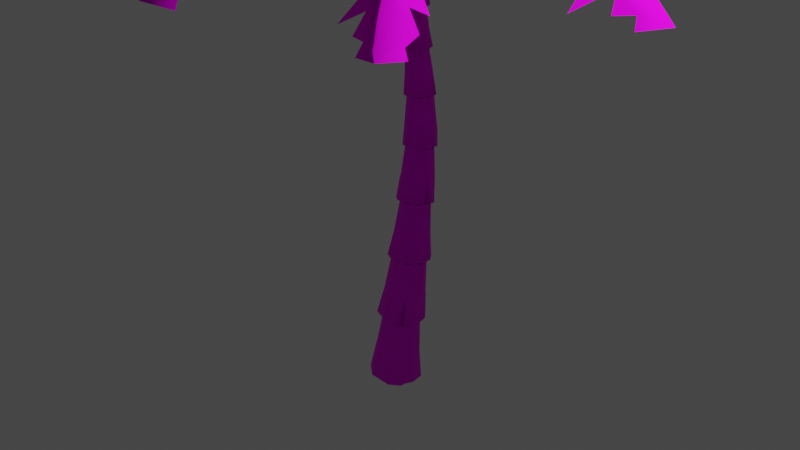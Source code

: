 # Source: Palm.blend  (saved by Blender 5.0.118; exported with 4.5.12 LTS)
import bpy
from mathutils import Matrix  # noqa: F401  (used for matrix-valued properties, if any)

bpy.ops.wm.read_factory_settings(use_empty=True)
scene = bpy.context.scene
scene.name = 'Scene'

# ---- collections
col_collection = bpy.data.collections.new('Collection'); scene.collection.children.link(col_collection)
col_leafs_001 = bpy.data.collections.new('Leafs.001'); scene.collection.children.link(col_leafs_001)

# ---- images (referenced by path relative to the original .blend; pixels are not part of the script)
import os
ASSET_DIR = os.environ.get("B2B_ASSET_DIR", "")  # directory of the original .blend (textures are referenced by path, not embedded)
HERE = os.path.dirname(os.path.abspath(__file__))  # packed textures are extracted next to this script under _unpacked/

def load_image(name, relpath, width, height, colorspace="sRGB"):
    """Load a texture the original file referenced (path relative to the .blend, or extracted next to this script)."""
    p = next((c for c in (os.path.join(HERE, relpath), os.path.join(ASSET_DIR, relpath)) if relpath and os.path.exists(c)), "")
    if p:
        img = bpy.data.images.load(p, check_existing=True)
        img.name = name
    else:  # same state as the original file: an image datablock whose file is absent (Cycles renders it pink)
        img = bpy.data.images.new(name, width, height)
        img.source = "FILE"
        img.filepath = "//" + (relpath or name)
    img.colorspace_settings.name = colorspace
    return img
img_palm_leaf_png = load_image('Palm Leaf.png', 'Palm Leaf.png', 1024, 1024, 'sRGB')
img_palm_2_jpg = load_image('Palm 2.jpg', 'Palm 2.jpg', 1024, 1024, 'sRGB')

# ---- materials (node trees are filled in below, after node groups)
mat_m_leafs = bpy.data.materials.new('m_leafs')
mat_m_leafs.use_backface_culling_lightprobe_volume = False
mat_m_palm = bpy.data.materials.new('m_palm')
mat_m_palm.use_backface_culling_lightprobe_volume = False

# ---- material node trees
mat_m_leafs.use_nodes = True; mat_m_leafs.node_tree.nodes.clear()
_N = mat_m_leafs.node_tree.nodes; _L = mat_m_leafs.node_tree.links
n0 = _N.new('ShaderNodeBsdfPrincipled'); n0.name = 'Principled BSDF'; n0.location = (10, 300)
n0.distribution = 'GGX'
n0.subsurface_method = 'BURLEY'
n0.inputs[2].default_value = 0.8544
n0.inputs[3].default_value = 1.45
n0.inputs[13].default_value = 0.07917
n0.inputs[20].default_value = 0.0
n0.inputs[27].default_value = (0.0, 0.0, 0.0, 1.0)
n0.inputs[28].default_value = 1.0
n1 = _N.new('ShaderNodeOutputMaterial'); n1.name = 'Material Output'; n1.location = (300, 300)
n2 = _N.new('ShaderNodeTexImage'); n2.name = 'Image Texture'; n2.location = (-280, 280)
n2.image = img_palm_leaf_png
_L.new(n0.outputs[0], n1.inputs[0])
_L.new(n2.outputs[0], n0.inputs[0])
n1.is_active_output = True
mat_m_palm.use_nodes = True; mat_m_palm.node_tree.nodes.clear()
_N = mat_m_palm.node_tree.nodes; _L = mat_m_palm.node_tree.links
n0 = _N.new('ShaderNodeBsdfPrincipled'); n0.name = 'Principled BSDF'; n0.location = (10, 300)
n0.distribution = 'GGX'
n0.subsurface_method = 'BURLEY'
n0.inputs[2].default_value = 0.9326
n0.inputs[3].default_value = 1.45
n0.inputs[13].default_value = 0.2958
n0.inputs[27].default_value = (0.0, 0.0, 0.0, 1.0)
n0.inputs[28].default_value = 1.0
n1 = _N.new('ShaderNodeOutputMaterial'); n1.name = 'Material Output'; n1.location = (300, 300)
n2 = _N.new('ShaderNodeTexImage'); n2.name = 'Image Texture'; n2.location = (-280, 280)
n2.image = img_palm_2_jpg
_L.new(n0.outputs[0], n1.inputs[0])
_L.new(n2.outputs[0], n0.inputs[0])
n1.is_active_output = True

# ---- world
world_world = bpy.data.worlds.new('World'); scene.world = world_world
world_world.use_nodes = True; world_world.node_tree.nodes.clear()
_N = world_world.node_tree.nodes; _L = world_world.node_tree.links
n0 = _N.new('ShaderNodeOutputWorld'); n0.name = 'World Output'; n0.location = (300, 300)
n1 = _N.new('ShaderNodeBackground'); n1.name = 'Background'; n1.location = (10, 300)
n1.inputs[0].default_value = (0.05088, 0.05088, 0.05088, 1.0)
_L.new(n1.outputs[0], n0.inputs[0])
n0.is_active_output = True
world_world.color = (0.05088, 0.05088, 0.05088)
world_world.use_sun_shadow = False
world_world.sun_shadow_jitter_overblur = 0.0

# ---- cameras
cam_camera = bpy.data.cameras.new('Camera')
cam_camera.clip_end = 100.0
cam_camera.ortho_scale = 7.314

# ---- lights
light_light = bpy.data.lights.new('Light', 'POINT')
light_light.transmission_factor = 0.0
light_light.energy = 1000.0
light_light.shadow_soft_size = 0.1
light_light.shadow_maximum_resolution = 0.006
light_light.use_absolute_resolution = True

# ---- meshes
me_plane_015 = bpy.data.meshes.new('Plane.015')
me_plane_015.from_pydata([(-0.004188, 0.0006452, 0.001589), (0.7136, -0.3768, -0.4122), (2.219, 0.1053, -0.5813), (1.769, 0.09404, -0.2166), (0.9011, 0.05309, 0.06791), (1.353, 0.07599, -0.03671), (2.163, -0.05228, -0.7516), (0.3793, -0.201, -0.2195), (2.388, -0.08282, -1.046), (1.92, -0.3535, -0.9415), (2.623, 0.126, -1.001), (0.2781, -0.1478, -0.1611), (1.663, -0.2088, -0.5095), (1.197, -0.3094, -0.4515), (1.958, -0.07296, -0.6059), (1.694, -0.3426, -0.7132), (1.741, -0.1096, -0.4547), (2.357, -0.02676, -0.9292), (2.201, -0.1524, -0.9408), (1.088, -0.3745, -0.4995), (1.08, -0.1736, -0.2549), (1.45, -0.4043, -0.6462), (1.399, -0.1829, -0.3632), (0.4684, -0.08031, -0.08438), (0.4848, -0.2565, -0.2803), (0.8113, -0.1529, -0.1622), (2.106, 0.3235, -0.8583), (2.339, 0.313, -1.061), (1.65, 0.3269, -0.5039), (2.074, 0.2589, -0.7239), (1.928, 0.3885, -0.824), (1.849, 0.2773, -0.5764), (1.682, 0.4275, -0.6932), (2.303, 0.2801, -0.9688), (2.119, 0.3509, -0.9191), (1.116, 0.4774, -0.5873), (1.636, 0.2953, -0.454), (1.387, 0.4624, -0.6179), (1.351, 0.3075, -0.3806), (0.5111, 0.3307, -0.3584), (0.761, 0.2714, -0.2423), (1.112, 0.2677, -0.2795), (0.832, 0.4004, -0.4417), (0.854, 0.2379, -0.2022), (0.3563, 0.2316, -0.2503), (0.6832, 0.171, -0.1211), (0.2954, 0.1926, -0.2077), (0.1873, 0.1233, -0.1322), (0.4377, 0.07388, -0.02915)], [], [(3, 12, 16, 15, 14, 9, 6, 2), (2, 6, 18, 17, 8, 10), (5, 13, 22, 21, 12, 3), (4, 25, 1, 20, 19, 13, 5), (0, 11, 23, 7, 24, 25, 4), (27, 33, 34, 26, 2, 10), (26, 29, 30, 31, 32, 28, 3, 2), (28, 36, 37, 38, 35, 5, 3), (40, 39, 45, 44, 46, 48, 47, 0, 4), (35, 41, 42, 43, 40, 4, 5)])
me_plane_015.polygons.foreach_set('use_smooth', [True] * 10)
_uv = me_plane_015.uv_layers.new(name='UVMap')
_uv.uv.foreach_set('vector', [0.5397, 0.5553, 0.7411, 0.552, 0.6756, 0.5731, 0.8292, 0.5867, 0.6529, 0.666, 0.8291, 0.6928, 0.636, 0.7538, 0.5378, 0.752, 0.5378, 0.752, 0.636, 0.7538, 0.7006, 0.7804, 0.6256, 0.8179, 0.662, 0.8363, 0.5367, 0.8906, 0.5408, 0.4008, 0.7956, 0.3953, 0.7129, 0.4507, 0.866, 0.4975, 0.7411, 0.552, 0.5397, 0.5553, 0.5418, 0.2463, 0.6779, 0.2425, 0.8257, 0.2383, 0.6991, 0.3373, 0.8357, 0.3657, 0.7956, 0.3953, 0.5408, 0.4008, 0.543, 0.05162, 0.6542, 0.08622, 0.6157, 0.1344, 0.6941, 0.1216, 0.7356, 0.1584, 0.6779, 0.2425, 0.5418, 0.2463, 0.3844, 0.8299, 0.4081, 0.8118, 0.3477, 0.7634, 0.368, 0.754, 0.5378, 0.752, 0.5367, 0.8906, 0.368, 0.754, 0.4191, 0.7247, 0.3204, 0.6904, 0.4058, 0.63, 0.2946, 0.5907, 0.3689, 0.5543, 0.5397, 0.5553, 0.5378, 0.752, 0.3689, 0.5543, 0.3918, 0.5437, 0.2656, 0.4861, 0.377, 0.4442, 0.2442, 0.3962, 0.5408, 0.4008, 0.5397, 0.5553, 0.3801, 0.2418, 0.3277, 0.1821, 0.4487, 0.2045, 0.3924, 0.1237, 0.4179, 0.1007, 0.5084, 0.1214, 0.463, 0.05988, 0.543, 0.05162, 0.5418, 0.2463, 0.2442, 0.3962, 0.3956, 0.3562, 0.2902, 0.2893, 0.4079, 0.2658, 0.3801, 0.2418, 0.5418, 0.2463, 0.5408, 0.4008])
me_plane_015.materials.append(mat_m_leafs)
me_plane_015.use_remesh_fix_poles = True
me_plane_015.use_remesh_preserve_attributes = False
me_plane_015.use_mirror_vertex_groups = False
me_plane_015.update()
me_cylinder = bpy.data.meshes.new('Cylinder')
me_cylinder.from_pydata([(0.0, 0.1945, -0.4101), (-4.561e-09, 0.2012, 0.365), (0.1376, 0.1376, -0.4101), (0.1423, 0.1423, 0.365), (0.1945, -9.597e-09, -0.4101), (0.2012, -9.366e-09, 0.365), (0.1376, -0.1376, -0.4101), (0.1423, -0.1423, 0.365), (-1.765e-08, -0.1945, -0.4101), (-2.215e-08, -0.2012, 0.365), (-0.1376, -0.1376, -0.4101), (-0.1423, -0.1423, 0.365), (-0.1945, 4.998e-09, -0.4101), (-0.2012, 1.83e-09, 0.365), (-0.1376, 0.1376, -0.4101), (-0.1423, 0.1423, 0.365), (0.0, 0.2574, -0.3804), (0.2868, -1.255e-08, -0.3444), (0.2051, -0.2051, -0.365), (-0.2031, -0.2031, -0.3474), (-0.2872, 3.412e-09, -0.3474), (-2.744e-09, 0.2366, -0.02477), (0.1673, 0.1673, -0.02477), (0.2366, -1.059e-08, -0.02477), (0.1673, -0.1673, -0.02477), (-2.343e-08, -0.2366, -0.02477), (-0.1673, -0.1673, -0.02477), (-0.2366, 2.568e-09, -0.02477), (-0.1673, 0.1673, -0.02477), (0.1735, 0.2181, -0.365), (0.1686, 0.1686, -0.03644), (0.2181, 0.1735, -0.365), (0.1534, 0.1534, -0.3995), (0.07711, -0.2581, -0.365), (-2.392e-08, -0.2502, -0.1113), (-0.07711, -0.2581, -0.365), (-1.927e-08, -0.2145, -0.4006), (-0.2247, 0.1576, -0.365), (-0.1751, 0.1751, -0.09518), (-0.1576, 0.2247, -0.365), (-0.1722, 0.1722, -0.3869)], [], [(21, 1, 3, 22), (22, 3, 5, 23), (23, 5, 7, 24), (24, 7, 9, 25), (25, 9, 11, 26), (26, 11, 13, 27), (27, 13, 15, 28), (28, 15, 1, 21), (0, 14, 40, 39, 16), (29, 30, 32), (2, 0, 16, 29, 32), (6, 4, 17, 18), (33, 34, 36), (8, 6, 18, 33, 36), (12, 10, 19, 20), (37, 38, 40), (14, 12, 20, 37, 40), (39, 38, 28, 21, 16), (19, 26, 27, 20), (10, 8, 36, 35, 19), (35, 34, 25, 26, 19), (17, 23, 24, 18), (4, 2, 32, 31, 17), (31, 30, 22, 23, 17), (30, 31, 32), (16, 21, 22, 30, 29), (34, 35, 36), (18, 24, 25, 34, 33), (38, 39, 40), (20, 27, 28, 38, 37)])
me_cylinder.polygons.foreach_set('use_smooth', [True] * 30)
_uv = me_cylinder.uv_layers.new(name='UVMap')
_uv.uv.foreach_set('vector', [0.5, 0.4859, 0.5, 0.9739, 0.375, 0.9739, 0.375, 0.4859, 0.375, 0.4859, 0.375, 0.9739, 0.25, 0.9739, 0.25, 0.4859, 0.25, 0.4859, 0.25, 0.9739, 0.125, 0.9739, 0.125, 0.4859, 0.125, 0.4859, 0.125, 0.9739, 0.0, 0.9739, 0.0, 0.4859, 1.0, 0.4859, 1.0, 0.9739, 0.875, 0.9739, 0.875, 0.4859, 0.875, 0.4859, 0.875, 0.9739, 0.75, 0.9739, 0.75, 0.4859, 0.75, 0.4859, 0.75, 0.9739, 0.625, 0.9739, 0.625, 0.4859, 0.625, 0.4859, 0.625, 0.9739, 0.5, 0.9739, 0.5, 0.4859, 0.5, 0.003615, 0.625, 0.003615, 0.625, 0.03257, 0.5973, 0.06003, 0.5, 0.04074, 0.393, 0.06003, 0.375, 0.4713, 0.375, 0.01687, 0.375, 0.003615, 0.5, 0.003615, 0.5, 0.04074, 0.393, 0.06003, 0.375, 0.01687, 0.125, 0.003615, 0.25, 0.003615, 0.25, 0.08576, 0.125, 0.06003, 0.04621, 0.06003, 0.0, 0.3776, 0.0, 0.01543, 0.0, 0.003615, 0.125, 0.003615, 0.125, 0.06003, 0.04621, 0.06003, 0.0, 0.01543, 0.75, 0.003615, 0.875, 0.003615, 0.875, 0.082, 0.75, 0.082, 0.6527, 0.06003, 0.625, 0.3978, 0.625, 0.03257, 0.625, 0.003615, 0.75, 0.003615, 0.75, 0.082, 0.6527, 0.06003, 0.625, 0.03257, 0.5973, 0.06003, 0.625, 0.3978, 0.625, 0.4859, 0.5, 0.4859, 0.5, 0.04074, 0.875, 0.082, 0.875, 0.4859, 0.75, 0.4859, 0.75, 0.082, 0.875, 0.003615, 1.0, 0.003615, 1.0, 0.01543, 0.9538, 0.06003, 0.875, 0.082, 0.9538, 0.06003, 1.0, 0.3776, 1.0, 0.4859, 0.875, 0.4859, 0.875, 0.082, 0.25, 0.08576, 0.25, 0.4859, 0.125, 0.4859, 0.125, 0.06003, 0.25, 0.003615, 0.375, 0.003615, 0.375, 0.01687, 0.357, 0.06003, 0.25, 0.08576, 0.357, 0.06003, 0.375, 0.4713, 0.375, 0.4859, 0.25, 0.4859, 0.25, 0.08576, 0.375, 0.4713, 0.357, 0.06003, 0.375, 0.01687, 0.5, 0.04074, 0.5, 0.4859, 0.375, 0.4859, 0.375, 0.4713, 0.393, 0.06003, 1.0, 0.3776, 0.9538, 0.06003, 1.0, 0.01543, 0.125, 0.06003, 0.125, 0.4859, 0.0, 0.4859, 0.0, 0.3776, 0.04621, 0.06003, 0.625, 0.3978, 0.5973, 0.06003, 0.625, 0.03257, 0.75, 0.082, 0.75, 0.4859, 0.625, 0.4859, 0.625, 0.3978, 0.6527, 0.06003])
me_cylinder.materials.append(mat_m_palm)
me_cylinder.use_remesh_fix_poles = True
me_cylinder.use_remesh_preserve_attributes = False
me_cylinder.use_mirror_vertex_groups = False
me_cylinder.update()
me_plane_001 = bpy.data.meshes.new('Plane.001')
me_plane_001.from_pydata([(-0.003812, -0.00189, -0.001542), (0.8787, 0.1571, 0.1558), (1.623, 1.269, 1.014), (1.156, 0.9274, 0.9952), (0.4902, 0.4095, 0.6415), (0.8124, 0.6639, 0.8582), (1.77, 1.18, 0.8488), (0.4677, 0.08305, 0.08253), (2.085, 1.364, 0.773), (1.895, 0.8998, 0.546), (2.086, 1.62, 0.9612), (0.3432, 0.06063, 0.06034), (1.421, 0.7438, 0.7042), (1.16, 0.4371, 0.4429), (1.577, 1.019, 0.8242), (1.627, 0.7246, 0.5707), (1.383, 0.8383, 0.7968), (1.97, 1.352, 0.8411), (1.953, 1.186, 0.7304), (1.155, 0.3543, 0.3348), (0.904, 0.4231, 0.5144), (1.475, 0.5425, 0.461), (1.165, 0.5949, 0.6414), (0.381, 0.1696, 0.243), (0.5974, 0.1064, 0.1057), (0.6764, 0.2885, 0.4087), (1.576, 1.503, 0.7304), (1.835, 1.672, 0.73), (1.102, 1.174, 0.6995), (1.522, 1.386, 0.8114), (1.41, 1.466, 0.6398), (1.292, 1.247, 0.775), (1.166, 1.342, 0.5778), (1.782, 1.595, 0.776), (1.601, 1.554, 0.6932), (0.7301, 1.097, 0.287), (1.085, 1.124, 0.7285), (0.923, 1.214, 0.4416), (0.8624, 0.982, 0.5971), (0.3178, 0.6277, 0.06384), (0.4443, 0.644, 0.3152), (0.6834, 0.8075, 0.517), (0.5209, 0.8555, 0.211), (0.4995, 0.6419, 0.4065), (0.2212, 0.4386, 0.0442), (0.3889, 0.4824, 0.3559), (0.1832, 0.3641, 0.03647), (0.1157, 0.232, 0.02275), (0.2438, 0.2616, 0.2646)], [], [(3, 12, 16, 15, 14, 9, 6, 2), (2, 6, 18, 17, 8, 10), (5, 13, 22, 21, 12, 3), (4, 25, 1, 20, 19, 13, 5), (0, 11, 23, 7, 24, 25, 4), (27, 33, 34, 26, 2, 10), (26, 29, 30, 31, 32, 28, 3, 2), (28, 36, 37, 38, 35, 5, 3), (40, 39, 45, 44, 46, 48, 47, 0, 4), (35, 41, 42, 43, 40, 4, 5)])
me_plane_001.polygons.foreach_set('use_smooth', [True] * 10)
_uv = me_plane_001.uv_layers.new(name='UVMap')
_uv.uv.foreach_set('vector', [0.5397, 0.5553, 0.7411, 0.552, 0.6756, 0.5731, 0.8292, 0.5867, 0.6529, 0.666, 0.8291, 0.6928, 0.636, 0.7538, 0.5378, 0.752, 0.5378, 0.752, 0.636, 0.7538, 0.7006, 0.7804, 0.6256, 0.8179, 0.662, 0.8363, 0.5367, 0.8906, 0.5408, 0.4008, 0.7956, 0.3953, 0.7129, 0.4507, 0.866, 0.4975, 0.7411, 0.552, 0.5397, 0.5553, 0.5418, 0.2463, 0.6779, 0.2425, 0.8257, 0.2383, 0.6991, 0.3373, 0.8357, 0.3657, 0.7956, 0.3953, 0.5408, 0.4008, 0.543, 0.05408, 0.6542, 0.08622, 0.6157, 0.1344, 0.6941, 0.1216, 0.7356, 0.1584, 0.6779, 0.2425, 0.5418, 0.2463, 0.3844, 0.8299, 0.4081, 0.8118, 0.3477, 0.7634, 0.368, 0.754, 0.5378, 0.752, 0.5367, 0.8906, 0.368, 0.754, 0.4191, 0.7247, 0.3204, 0.6904, 0.4058, 0.63, 0.2946, 0.5907, 0.3689, 0.5543, 0.5397, 0.5553, 0.5378, 0.752, 0.3689, 0.5543, 0.3918, 0.5437, 0.2656, 0.4861, 0.377, 0.4442, 0.2442, 0.3962, 0.5408, 0.4008, 0.5397, 0.5553, 0.3801, 0.2418, 0.3277, 0.1821, 0.4487, 0.2045, 0.3924, 0.1237, 0.4179, 0.1007, 0.5084, 0.1214, 0.463, 0.05988, 0.543, 0.05408, 0.5418, 0.2463, 0.2442, 0.3962, 0.3956, 0.3562, 0.2902, 0.2893, 0.4079, 0.2658, 0.3801, 0.2418, 0.5418, 0.2463, 0.5408, 0.4008])
me_plane_001.materials.append(mat_m_leafs)
me_plane_001.use_remesh_fix_poles = True
me_plane_001.use_remesh_preserve_attributes = False
me_plane_001.use_mirror_vertex_groups = False
me_plane_001.update()

# ---- curves / text
cu_beziercurve = bpy.data.curves.new('BezierCurve', 'CURVE')
cu_beziercurve.dimensions = '3D'
_sp = cu_beziercurve.splines.new('BEZIER'); _sp.bezier_points.add(2)
_sp.bezier_points.foreach_set('co', [0.004186, -0.0147, 0.1996, -0.02087, 0.2841, 3.132, 0.00806, 0.3282, 4.961])
_sp.bezier_points.foreach_set('handle_left', [-0.3578, 0.07805, -1.986, 0.07621, 0.3003, 2.294, 0.00806, 0.2219, 4.472])
_sp.bezier_points.foreach_set('handle_right', [0.1852, -0.06107, 1.293, -0.1179, 0.2679, 3.969, 0.00806, 0.5408, 5.938])
for _p, _l, _r in zip(_sp.bezier_points, ['ALIGNED', 'ALIGNED', 'ALIGNED'], ['ALIGNED', 'ALIGNED', 'ALIGNED']): _p.handle_left_type = _l; _p.handle_right_type = _r
_sp.order_u = 0
_sp.order_v = 0
cu_beziercurve.use_path = True
cu_beziercurve.use_path_clamp = True
cu_beziercurve.fill_mode = 'FULL'

# ---- objects
ob_empty = bpy.data.objects.new('Empty', None)
ob_empty_big = bpy.data.objects.new('Empty Big', None)
ob_empty_big_001 = bpy.data.objects.new('Empty Big.001', None)
ob_light = bpy.data.objects.new('Light', light_light)
ob_camera = bpy.data.objects.new('Camera', cam_camera)
ob_big_leaf = bpy.data.objects.new('Big Leaf', me_plane_015)
ob_beziercurve_002 = bpy.data.objects.new('BezierCurve.002', cu_beziercurve)
ob_cylinder = bpy.data.objects.new('Cylinder', me_cylinder)
ob_empty_001 = bpy.data.objects.new('Empty.001', None)
ob_big_leaf_001 = bpy.data.objects.new('Big Leaf.001', me_plane_001)

# ---- transforms, parenting, visibility, modifiers, constraints
ob_empty.location = (0.0, 0.0, 0.0)
ob_empty.lineart.crease_threshold = 0.0
ob_empty_big.location = (-0.01429, 0.334, 5.125)
ob_empty_big.rotation_euler = (0.0, -0.0, 1.06)
ob_empty_big.lineart.crease_threshold = 0.0
ob_empty_big_001.location = (-0.01429, 0.334, 5.072)
ob_empty_big_001.rotation_euler = (0.0, -0.0, 1.951)
ob_empty_big_001.scale = (0.5261, 0.5261, 0.5261)
ob_empty_big_001.lineart.crease_threshold = 0.0
ob_light.location = (4.076, 1.005, 7.576)
ob_light.rotation_euler = (0.6503, 0.05522, 1.866)
ob_light.scale = (0.647, 0.647, 0.647)
ob_light.lock_rotations_4d = False
ob_light.empty_display_type = 'ARROWS'
ob_light.color = (0.0, 0.0, 0.0, 0.0)
ob_light.lineart.crease_threshold = 0.0
ob_camera.location = (7.359, -6.926, 6.63)
ob_camera.rotation_euler = (1.109, 0.0, 0.8149)
ob_camera.scale = (0.647, 0.647, 0.647)
ob_camera.lock_rotations_4d = False
ob_camera.empty_display_type = 'ARROWS'
ob_camera.color = (0.0, 0.0, 0.0, 0.0)
ob_camera.display_type = 'WIRE'
ob_camera.lineart.crease_threshold = 0.0
ob_big_leaf.location = (0.03386, 0.3564, 5.131)
ob_big_leaf.lineart.crease_threshold = 0.0
_m = ob_big_leaf.modifiers.new('Array', 'ARRAY')
_m.count = 6
_m.constant_offset_displace = (0.0, 0.0, 0.0)
_m.use_relative_offset = False
_m.use_object_offset = True
_m.offset_object = ob_empty_big
ob_beziercurve_002.location = (0.0, 0.0, 0.0)
ob_beziercurve_002.lineart.crease_threshold = 0.0
ob_cylinder.location = (0.0, 0.0, 0.0)
ob_cylinder.lineart.crease_threshold = 0.0
_m = ob_cylinder.modifiers.new('Array', 'ARRAY')
_m.count = 11
_m.curve = ob_beziercurve_002
_m.constant_offset_displace = (0.0, 0.0, 0.0)
_m.use_relative_offset = False
_m.relative_offset_displace = (0.0, 0.0, 1.0)
_m.use_merge_vertices = True
_m.use_object_offset = True
_m.offset_object = ob_empty_001
_m = ob_cylinder.modifiers.new('Curve', 'CURVE')
_m.object = ob_beziercurve_002
_m.deform_axis = 'POS_Z'
ob_empty_001.location = (0.0, 0.0, 0.7237)
ob_empty_001.rotation_euler = (0.0, -0.0, -2.879)
ob_empty_001.scale = (0.9052, 0.9052, 0.9052)
ob_empty_001.lineart.crease_threshold = 0.0
ob_big_leaf_001.location = (0.03386, 0.3564, 5.078)
ob_big_leaf_001.rotation_euler = (0.0, -0.0, 0.8858)
ob_big_leaf_001.scale = (0.5261, 0.5261, 0.5261)
ob_big_leaf_001.lineart.crease_threshold = 0.0
_m = ob_big_leaf_001.modifiers.new('Array', 'ARRAY')
_m.count = 6
_m.constant_offset_displace = (0.0, 0.0, 0.0)
_m.use_relative_offset = False
_m.use_object_offset = True
_m.offset_object = ob_empty_big_001

# ---- collection membership
scene.collection.objects.link(ob_empty)
scene.collection.objects.link(ob_empty_big)
scene.collection.objects.link(ob_empty_big_001)
col_collection.objects.link(ob_light)
col_collection.objects.link(ob_camera)
col_leafs_001.objects.link(ob_big_leaf)
col_leafs_001.objects.link(ob_beziercurve_002)
col_leafs_001.objects.link(ob_cylinder)
col_leafs_001.objects.link(ob_empty_001)
col_leafs_001.objects.link(ob_big_leaf_001)

# ---- scene / render settings (as saved in the file)
scene.camera = ob_camera
scene.frame_start = 1; scene.frame_end = 250; scene.frame_set(1)
scene.render.engine = 'CYCLES'
scene.render.bake_bias = 0.0
scene.render.bake_samples = 0
scene.cycles.use_denoising = False
scene.cycles.samples = 128
scene.cycles.sampling_pattern = 'TABULATED_SOBOL'
scene.cycles.use_adaptive_sampling = False
scene.cycles.use_light_tree = False
scene.view_settings.view_transform = 'Filmic'
bpy.context.view_layer.update()
